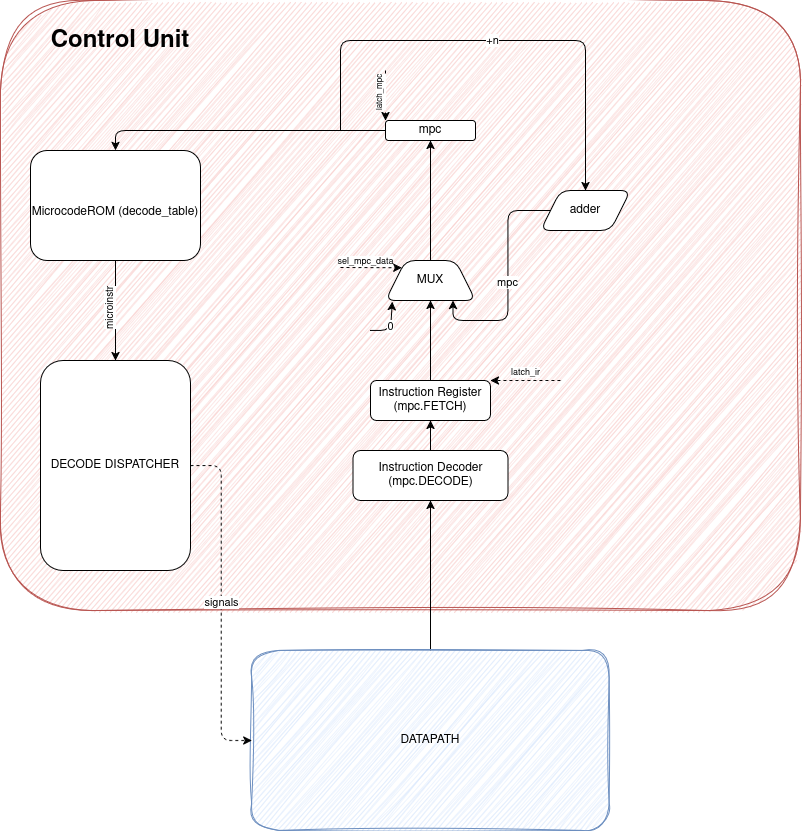

The diagram above was exported from draw.io. Its source (the exported page's mxGraphModel, read from the mxfile embedded in the PNG):
<mxGraphModel dx="1404" dy="756" grid="1" gridSize="10" guides="1" tooltips="1" connect="1" arrows="1" fold="1" page="1" pageScale="1" pageWidth="850" pageHeight="1100" math="0" shadow="0">
  <root>
    <mxCell id="0" />
    <mxCell id="1" parent="0" />
    <mxCell id="qRn2DXpIcrBZl1yReRtC-30" value="" style="rounded=1;whiteSpace=wrap;html=1;fillColor=#f8cecc;strokeColor=#b85450;sketch=1;curveFitting=1;jiggle=2;" vertex="1" parent="1">
      <mxGeometry y="10" width="800" height="610" as="geometry" />
    </mxCell>
    <mxCell id="qRn2DXpIcrBZl1yReRtC-22" style="edgeStyle=orthogonalEdgeStyle;rounded=1;orthogonalLoop=1;jettySize=auto;html=1;entryX=0.5;entryY=1;entryDx=0;entryDy=0;" edge="1" parent="1" source="qRn2DXpIcrBZl1yReRtC-1" target="qRn2DXpIcrBZl1yReRtC-2">
      <mxGeometry relative="1" as="geometry" />
    </mxCell>
    <mxCell id="qRn2DXpIcrBZl1yReRtC-1" value="Instruction Decoder (mpc.DECODE)" style="rounded=1;whiteSpace=wrap;html=1;" vertex="1" parent="1">
      <mxGeometry x="352.5" y="460" width="155" height="50" as="geometry" />
    </mxCell>
    <mxCell id="qRn2DXpIcrBZl1yReRtC-13" style="edgeStyle=orthogonalEdgeStyle;rounded=1;orthogonalLoop=1;jettySize=auto;html=1;entryX=0.5;entryY=0;entryDx=0;entryDy=0;" edge="1" parent="1" source="qRn2DXpIcrBZl1yReRtC-2" target="qRn2DXpIcrBZl1yReRtC-6">
      <mxGeometry relative="1" as="geometry" />
    </mxCell>
    <mxCell id="qRn2DXpIcrBZl1yReRtC-2" value="Instruction Register (mpc.FETCH)" style="rounded=1;whiteSpace=wrap;html=1;" vertex="1" parent="1">
      <mxGeometry x="370" y="390" width="120" height="40" as="geometry" />
    </mxCell>
    <mxCell id="qRn2DXpIcrBZl1yReRtC-3" value="latch_ir" style="endArrow=classic;html=1;rounded=1;entryX=1;entryY=0;entryDx=0;entryDy=0;dashed=1;verticalAlign=bottom;fontSize=9;" edge="1" parent="1" target="qRn2DXpIcrBZl1yReRtC-2">
      <mxGeometry width="50" height="50" relative="1" as="geometry">
        <mxPoint x="560" y="390" as="sourcePoint" />
        <mxPoint x="490" y="210" as="targetPoint" />
      </mxGeometry>
    </mxCell>
    <mxCell id="qRn2DXpIcrBZl1yReRtC-7" style="edgeStyle=orthogonalEdgeStyle;rounded=1;orthogonalLoop=1;jettySize=auto;html=1;entryX=0.5;entryY=0;entryDx=0;entryDy=0;" edge="1" parent="1" source="qRn2DXpIcrBZl1yReRtC-4" target="qRn2DXpIcrBZl1yReRtC-19">
      <mxGeometry relative="1" as="geometry">
        <mxPoint x="430" y="520" as="targetPoint" />
      </mxGeometry>
    </mxCell>
    <mxCell id="qRn2DXpIcrBZl1yReRtC-4" value="mpc" style="rounded=1;whiteSpace=wrap;html=1;" vertex="1" parent="1">
      <mxGeometry x="385" y="130" width="90" height="20" as="geometry" />
    </mxCell>
    <mxCell id="qRn2DXpIcrBZl1yReRtC-14" value="mpc" style="edgeStyle=orthogonalEdgeStyle;rounded=1;orthogonalLoop=1;jettySize=auto;html=1;entryX=0.25;entryY=0;entryDx=0;entryDy=0;" edge="1" parent="1" source="qRn2DXpIcrBZl1yReRtC-5" target="qRn2DXpIcrBZl1yReRtC-6">
      <mxGeometry relative="1" as="geometry" />
    </mxCell>
    <mxCell id="qRn2DXpIcrBZl1yReRtC-5" value="adder" style="shape=parallelogram;perimeter=parallelogramPerimeter;whiteSpace=wrap;html=1;fixedSize=1;rounded=1;" vertex="1" parent="1">
      <mxGeometry x="540" y="200" width="90" height="40" as="geometry" />
    </mxCell>
    <mxCell id="qRn2DXpIcrBZl1yReRtC-12" style="edgeStyle=orthogonalEdgeStyle;rounded=1;orthogonalLoop=1;jettySize=auto;html=1;entryX=0.5;entryY=1;entryDx=0;entryDy=0;" edge="1" parent="1" source="qRn2DXpIcrBZl1yReRtC-6" target="qRn2DXpIcrBZl1yReRtC-4">
      <mxGeometry relative="1" as="geometry" />
    </mxCell>
    <mxCell id="qRn2DXpIcrBZl1yReRtC-6" value="MUX" style="shape=trapezoid;perimeter=trapezoidPerimeter;whiteSpace=wrap;html=1;fixedSize=1;rounded=1;fillStyle=auto;direction=west;flipV=1;" vertex="1" parent="1">
      <mxGeometry x="385" y="270" width="90" height="40" as="geometry" />
    </mxCell>
    <mxCell id="qRn2DXpIcrBZl1yReRtC-15" value="latch_mpc" style="endArrow=classic;html=1;rounded=1;entryX=0;entryY=0;entryDx=0;entryDy=0;fontSize=8;verticalAlign=bottom;dashed=1;horizontal=0;" edge="1" parent="1" target="qRn2DXpIcrBZl1yReRtC-4">
      <mxGeometry width="50" height="50" relative="1" as="geometry">
        <mxPoint x="385" y="80" as="sourcePoint" />
        <mxPoint x="570" y="380" as="targetPoint" />
      </mxGeometry>
    </mxCell>
    <mxCell id="qRn2DXpIcrBZl1yReRtC-16" value="0" style="endArrow=classic;html=1;rounded=1;entryX=0.924;entryY=1.03;entryDx=0;entryDy=0;entryPerimeter=0;" edge="1" parent="1" target="qRn2DXpIcrBZl1yReRtC-6">
      <mxGeometry width="50" height="50" relative="1" as="geometry">
        <mxPoint x="370" y="340" as="sourcePoint" />
        <mxPoint x="470" y="290" as="targetPoint" />
        <Array as="points">
          <mxPoint x="390" y="340" />
        </Array>
      </mxGeometry>
    </mxCell>
    <mxCell id="qRn2DXpIcrBZl1yReRtC-17" value="" style="endArrow=classic;html=1;rounded=1;entryX=1;entryY=1;entryDx=0;entryDy=0;dashed=1;" edge="1" parent="1" target="qRn2DXpIcrBZl1yReRtC-6">
      <mxGeometry width="50" height="50" relative="1" as="geometry">
        <mxPoint x="340" y="277" as="sourcePoint" />
        <mxPoint x="470" y="290" as="targetPoint" />
      </mxGeometry>
    </mxCell>
    <mxCell id="qRn2DXpIcrBZl1yReRtC-18" value="sel_mpc_data" style="edgeLabel;html=1;align=center;verticalAlign=bottom;resizable=0;points=[];rounded=1;fontSize=9;" vertex="1" connectable="0" parent="qRn2DXpIcrBZl1yReRtC-17">
      <mxGeometry x="-0.232" relative="1" as="geometry">
        <mxPoint as="offset" />
      </mxGeometry>
    </mxCell>
    <mxCell id="qRn2DXpIcrBZl1yReRtC-27" value="microinstr" style="edgeStyle=orthogonalEdgeStyle;rounded=1;orthogonalLoop=1;jettySize=auto;html=1;entryX=0.5;entryY=0;entryDx=0;entryDy=0;horizontal=0;verticalAlign=bottom;fontSize=10;" edge="1" parent="1" source="qRn2DXpIcrBZl1yReRtC-19" target="qRn2DXpIcrBZl1yReRtC-26">
      <mxGeometry relative="1" as="geometry" />
    </mxCell>
    <mxCell id="qRn2DXpIcrBZl1yReRtC-19" value="&lt;div&gt;&lt;br&gt;&lt;/div&gt;&lt;div&gt;MicrocodeROM (decode_table)&lt;/div&gt;" style="rounded=1;whiteSpace=wrap;html=1;" vertex="1" parent="1">
      <mxGeometry x="30" y="160" width="170" height="110" as="geometry" />
    </mxCell>
    <mxCell id="qRn2DXpIcrBZl1yReRtC-24" style="edgeStyle=orthogonalEdgeStyle;rounded=1;orthogonalLoop=1;jettySize=auto;html=1;entryX=0.5;entryY=1;entryDx=0;entryDy=0;" edge="1" parent="1" source="qRn2DXpIcrBZl1yReRtC-20" target="qRn2DXpIcrBZl1yReRtC-1">
      <mxGeometry relative="1" as="geometry" />
    </mxCell>
    <mxCell id="qRn2DXpIcrBZl1yReRtC-20" value="DATAPATH" style="rounded=1;whiteSpace=wrap;html=1;fillColor=#dae8fc;strokeColor=#6c8ebf;sketch=1;curveFitting=1;jiggle=2;" vertex="1" parent="1">
      <mxGeometry x="251.25" y="660" width="357.5" height="180" as="geometry" />
    </mxCell>
    <mxCell id="qRn2DXpIcrBZl1yReRtC-23" value="+n" style="endArrow=classic;html=1;rounded=1;entryX=0.5;entryY=0;entryDx=0;entryDy=0;" edge="1" parent="1" target="qRn2DXpIcrBZl1yReRtC-5">
      <mxGeometry width="50" height="50" relative="1" as="geometry">
        <mxPoint x="340" y="140" as="sourcePoint" />
        <mxPoint x="385" y="50" as="targetPoint" />
        <Array as="points">
          <mxPoint x="340" y="50" />
          <mxPoint x="585" y="50" />
        </Array>
      </mxGeometry>
    </mxCell>
    <mxCell id="qRn2DXpIcrBZl1yReRtC-29" value="signals" style="edgeStyle=orthogonalEdgeStyle;rounded=1;orthogonalLoop=1;jettySize=auto;html=1;entryX=0;entryY=0.5;entryDx=0;entryDy=0;dashed=1;" edge="1" parent="1" source="qRn2DXpIcrBZl1yReRtC-26" target="qRn2DXpIcrBZl1yReRtC-20">
      <mxGeometry relative="1" as="geometry" />
    </mxCell>
    <mxCell id="qRn2DXpIcrBZl1yReRtC-26" value="&lt;div&gt;DECODE DISPATCHER&lt;/div&gt;" style="rounded=1;whiteSpace=wrap;html=1;" vertex="1" parent="1">
      <mxGeometry x="40" y="370" width="150" height="210" as="geometry" />
    </mxCell>
    <mxCell id="qRn2DXpIcrBZl1yReRtC-32" value="&lt;h1 style=&quot;margin-top: 0px;&quot;&gt;Control Unit&lt;/h1&gt;&lt;p&gt;&lt;br&gt;&lt;/p&gt;" style="text;html=1;whiteSpace=wrap;overflow=hidden;rounded=1;align=center;fontFamily=Helvetica;" vertex="1" parent="1">
      <mxGeometry x="40" y="30" width="160" height="30" as="geometry" />
    </mxCell>
  </root>
</mxGraphModel>